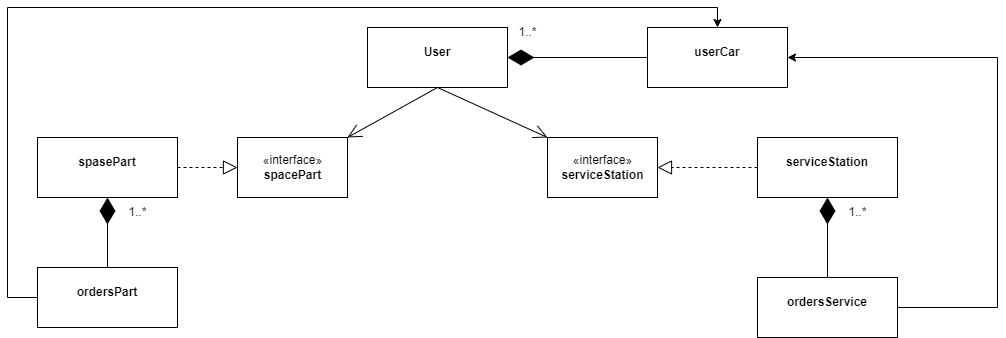

The diagram above was exported from draw.io. Its source (the exported page's mxGraphModel, read from the mxfile embedded in the PNG):
<mxGraphModel dx="1655" dy="431" grid="1" gridSize="10" guides="1" tooltips="1" connect="1" arrows="1" fold="1" page="1" pageScale="1" pageWidth="827" pageHeight="1169" math="0" shadow="0">
  <root>
    <mxCell id="0" />
    <mxCell id="1" parent="0" />
    <mxCell id="2" value="&lt;p style=&quot;margin:0px;margin-top:4px;text-align:center;&quot;&gt;&lt;br&gt;&lt;b&gt;User&lt;/b&gt;&lt;/p&gt;" style="verticalAlign=top;align=left;overflow=fill;fontSize=12;fontFamily=Helvetica;html=1;" vertex="1" parent="1">
      <mxGeometry x="360" y="70" width="140" height="60" as="geometry" />
    </mxCell>
    <mxCell id="3" value="&lt;p style=&quot;margin:0px;margin-top:4px;text-align:center;&quot;&gt;&lt;br&gt;&lt;b&gt;spasePart&lt;/b&gt;&lt;/p&gt;" style="verticalAlign=top;align=left;overflow=fill;fontSize=12;fontFamily=Helvetica;html=1;" vertex="1" parent="1">
      <mxGeometry x="30" y="180" width="140" height="60" as="geometry" />
    </mxCell>
    <mxCell id="4" value="&lt;p style=&quot;margin:0px;margin-top:4px;text-align:center;&quot;&gt;&lt;br&gt;&lt;b&gt;serviсeStation&lt;/b&gt;&lt;/p&gt;" style="verticalAlign=top;align=left;overflow=fill;fontSize=12;fontFamily=Helvetica;html=1;" vertex="1" parent="1">
      <mxGeometry x="750" y="180" width="140" height="60" as="geometry" />
    </mxCell>
    <mxCell id="6" value="«interface»&lt;br&gt;&lt;b&gt;spacePart&lt;/b&gt;" style="html=1;" vertex="1" parent="1">
      <mxGeometry x="230" y="180" width="110" height="60" as="geometry" />
    </mxCell>
    <mxCell id="7" value="«interface»&lt;br&gt;&lt;b&gt;serviceStation&lt;/b&gt;" style="html=1;" vertex="1" parent="1">
      <mxGeometry x="540" y="180" width="110" height="60" as="geometry" />
    </mxCell>
    <mxCell id="8" value="&lt;p style=&quot;margin:0px;margin-top:4px;text-align:center;&quot;&gt;&lt;br&gt;&lt;b&gt;userCar&lt;/b&gt;&lt;/p&gt;" style="verticalAlign=top;align=left;overflow=fill;fontSize=12;fontFamily=Helvetica;html=1;" vertex="1" parent="1">
      <mxGeometry x="640" y="70" width="140" height="60" as="geometry" />
    </mxCell>
    <mxCell id="11" value="1..*" style="text;html=1;align=center;verticalAlign=middle;resizable=0;points=[];autosize=1;strokeColor=none;fillColor=none;" vertex="1" parent="1">
      <mxGeometry x="500" y="60" width="40" height="30" as="geometry" />
    </mxCell>
    <mxCell id="27" style="edgeStyle=orthogonalEdgeStyle;rounded=0;orthogonalLoop=1;jettySize=auto;html=1;entryX=0.5;entryY=0;entryDx=0;entryDy=0;" edge="1" parent="1" source="12" target="8">
      <mxGeometry relative="1" as="geometry">
        <Array as="points">
          <mxPoint y="340" />
          <mxPoint y="50" />
          <mxPoint x="710" y="50" />
        </Array>
      </mxGeometry>
    </mxCell>
    <mxCell id="12" value="&lt;p style=&quot;margin:0px;margin-top:4px;text-align:center;&quot;&gt;&lt;br&gt;&lt;b&gt;ordersPart&lt;/b&gt;&lt;/p&gt;" style="verticalAlign=top;align=left;overflow=fill;fontSize=12;fontFamily=Helvetica;html=1;" vertex="1" parent="1">
      <mxGeometry x="30" y="310" width="140" height="60" as="geometry" />
    </mxCell>
    <mxCell id="26" style="edgeStyle=orthogonalEdgeStyle;rounded=0;orthogonalLoop=1;jettySize=auto;html=1;entryX=1;entryY=0.5;entryDx=0;entryDy=0;" edge="1" parent="1" source="13" target="8">
      <mxGeometry relative="1" as="geometry">
        <Array as="points">
          <mxPoint x="990" y="350" />
          <mxPoint x="990" y="100" />
        </Array>
      </mxGeometry>
    </mxCell>
    <mxCell id="13" value="&lt;p style=&quot;margin:0px;margin-top:4px;text-align:center;&quot;&gt;&lt;br&gt;&lt;b&gt;ordersService&lt;/b&gt;&lt;/p&gt;" style="verticalAlign=top;align=left;overflow=fill;fontSize=12;fontFamily=Helvetica;html=1;" vertex="1" parent="1">
      <mxGeometry x="750" y="320" width="140" height="60" as="geometry" />
    </mxCell>
    <mxCell id="15" value="" style="endArrow=diamondThin;endFill=1;endSize=24;html=1;rounded=0;exitX=0.5;exitY=0;exitDx=0;exitDy=0;entryX=0.5;entryY=1;entryDx=0;entryDy=0;" edge="1" parent="1" source="13" target="4">
      <mxGeometry width="160" relative="1" as="geometry">
        <mxPoint x="667" y="239" as="sourcePoint" />
        <mxPoint x="827" y="239" as="targetPoint" />
      </mxGeometry>
    </mxCell>
    <mxCell id="16" value="" style="endArrow=diamondThin;endFill=1;endSize=24;html=1;rounded=0;entryX=1;entryY=0.5;entryDx=0;entryDy=0;exitX=0;exitY=0.5;exitDx=0;exitDy=0;" edge="1" parent="1" source="8" target="2">
      <mxGeometry width="160" relative="1" as="geometry">
        <mxPoint x="480" y="190" as="sourcePoint" />
        <mxPoint x="640" y="190" as="targetPoint" />
      </mxGeometry>
    </mxCell>
    <mxCell id="17" value="" style="endArrow=diamondThin;endFill=1;endSize=24;html=1;rounded=0;entryX=0.5;entryY=1;entryDx=0;entryDy=0;exitX=0.5;exitY=0;exitDx=0;exitDy=0;" edge="1" parent="1" source="12" target="3">
      <mxGeometry width="160" relative="1" as="geometry">
        <mxPoint x="480" y="190" as="sourcePoint" />
        <mxPoint x="640" y="190" as="targetPoint" />
      </mxGeometry>
    </mxCell>
    <mxCell id="19" value="1..*" style="text;html=1;align=center;verticalAlign=middle;resizable=0;points=[];autosize=1;strokeColor=none;fillColor=none;" vertex="1" parent="1">
      <mxGeometry x="110" y="240" width="40" height="30" as="geometry" />
    </mxCell>
    <mxCell id="20" value="1..*" style="text;html=1;align=center;verticalAlign=middle;resizable=0;points=[];autosize=1;strokeColor=none;fillColor=none;" vertex="1" parent="1">
      <mxGeometry x="830" y="240" width="40" height="30" as="geometry" />
    </mxCell>
    <mxCell id="21" value="" style="endArrow=block;dashed=1;endFill=0;endSize=12;html=1;rounded=0;entryX=0;entryY=0.5;entryDx=0;entryDy=0;exitX=1;exitY=0.5;exitDx=0;exitDy=0;" edge="1" parent="1" source="3" target="6">
      <mxGeometry width="160" relative="1" as="geometry">
        <mxPoint x="640" y="190" as="sourcePoint" />
        <mxPoint x="480" y="190" as="targetPoint" />
      </mxGeometry>
    </mxCell>
    <mxCell id="22" value="" style="endArrow=block;dashed=1;endFill=0;endSize=12;html=1;rounded=0;entryX=1;entryY=0.5;entryDx=0;entryDy=0;exitX=0;exitY=0.5;exitDx=0;exitDy=0;" edge="1" parent="1" source="4" target="7">
      <mxGeometry width="160" relative="1" as="geometry">
        <mxPoint x="640" y="190" as="sourcePoint" />
        <mxPoint x="480" y="190" as="targetPoint" />
      </mxGeometry>
    </mxCell>
    <mxCell id="24" value="" style="endArrow=open;endFill=1;endSize=12;html=1;rounded=0;exitX=0.5;exitY=1;exitDx=0;exitDy=0;entryX=0;entryY=0;entryDx=0;entryDy=0;" edge="1" parent="1" source="2" target="7">
      <mxGeometry width="160" relative="1" as="geometry">
        <mxPoint x="414" y="160" as="sourcePoint" />
        <mxPoint x="574" y="160" as="targetPoint" />
      </mxGeometry>
    </mxCell>
    <mxCell id="25" value="" style="endArrow=open;endFill=1;endSize=12;html=1;rounded=0;exitX=0.5;exitY=1;exitDx=0;exitDy=0;entryX=1;entryY=0;entryDx=0;entryDy=0;" edge="1" parent="1" source="2" target="6">
      <mxGeometry width="160" relative="1" as="geometry">
        <mxPoint x="360" y="190" as="sourcePoint" />
        <mxPoint x="520" y="190" as="targetPoint" />
      </mxGeometry>
    </mxCell>
  </root>
</mxGraphModel>